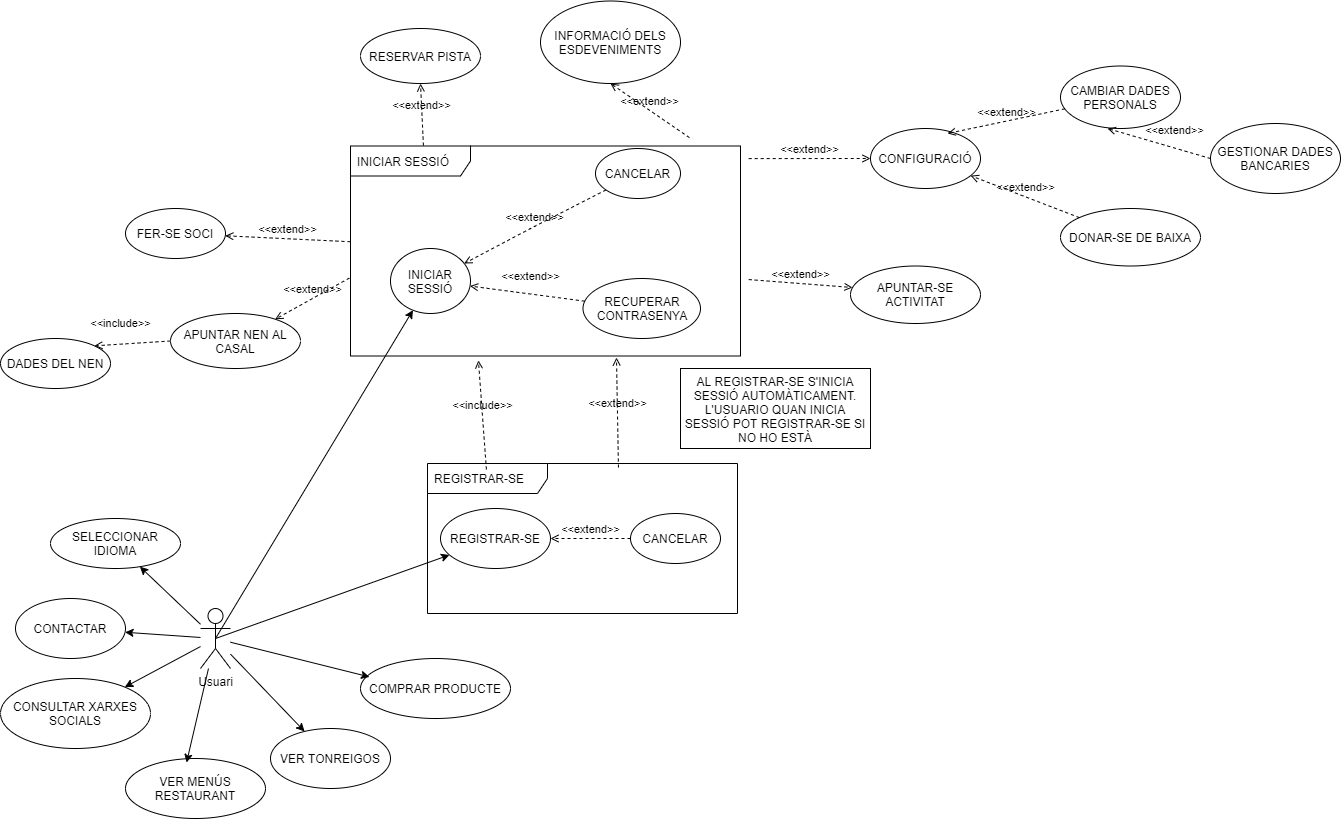

The diagram above was exported from draw.io. Its source (the exported page's mxGraphModel, read from the mxfile embedded in the PNG):
<mxGraphModel dx="868" dy="510" grid="1" gridSize="10" guides="1" tooltips="1" connect="1" arrows="1" fold="1" page="1" pageScale="1" pageWidth="1654" pageHeight="2336" math="0" shadow="0">
  <root>
    <mxCell id="0" />
    <mxCell id="1" parent="0" />
    <mxCell id="34-Kut4DQkD3OxWqrvFL-1" value="&lt;div&gt;Usuari&lt;/div&gt;" style="shape=umlActor;verticalLabelPosition=bottom;verticalAlign=top;html=1;outlineConnect=0;" parent="1" vertex="1">
      <mxGeometry x="290" y="850" width="30" height="60" as="geometry" />
    </mxCell>
    <mxCell id="34-Kut4DQkD3OxWqrvFL-8" value="&lt;div&gt;SELECCIONAR&lt;/div&gt;&lt;div&gt;IDIOMA&lt;br&gt;&lt;/div&gt;" style="ellipse;whiteSpace=wrap;html=1;" parent="1" vertex="1">
      <mxGeometry x="140" y="760" width="130" height="50" as="geometry" />
    </mxCell>
    <mxCell id="34-Kut4DQkD3OxWqrvFL-9" value="" style="endArrow=classic;html=1;" parent="1" source="34-Kut4DQkD3OxWqrvFL-1" target="34-Kut4DQkD3OxWqrvFL-8" edge="1">
      <mxGeometry width="50" height="50" relative="1" as="geometry">
        <mxPoint x="330" y="860" as="sourcePoint" />
        <mxPoint x="380" y="810" as="targetPoint" />
      </mxGeometry>
    </mxCell>
    <mxCell id="34-Kut4DQkD3OxWqrvFL-10" value="&lt;div&gt;INICIAR SESSIÓ&lt;/div&gt;" style="ellipse;whiteSpace=wrap;html=1;" parent="1" vertex="1">
      <mxGeometry x="480" y="490" width="80" height="65" as="geometry" />
    </mxCell>
    <mxCell id="34-Kut4DQkD3OxWqrvFL-11" value="" style="endArrow=classic;html=1;exitX=0.5;exitY=0.5;exitDx=0;exitDy=0;exitPerimeter=0;" parent="1" source="34-Kut4DQkD3OxWqrvFL-1" target="34-Kut4DQkD3OxWqrvFL-10" edge="1">
      <mxGeometry width="50" height="50" relative="1" as="geometry">
        <mxPoint x="330" y="860" as="sourcePoint" />
        <mxPoint x="380" y="810" as="targetPoint" />
      </mxGeometry>
    </mxCell>
    <mxCell id="34-Kut4DQkD3OxWqrvFL-13" value="&lt;div&gt;INICIAR SESSIÓ&lt;br&gt;&lt;/div&gt;" style="shape=umlFrame;whiteSpace=wrap;html=1;width=120;height=30;boundedLbl=1;verticalAlign=middle;align=left;spacingLeft=5;" parent="1" vertex="1">
      <mxGeometry x="440" y="387.5" width="390" height="210" as="geometry" />
    </mxCell>
    <mxCell id="34-Kut4DQkD3OxWqrvFL-14" value="CANCELAR" style="ellipse;whiteSpace=wrap;html=1;" parent="1" vertex="1">
      <mxGeometry x="685" y="390" width="85" height="50" as="geometry" />
    </mxCell>
    <mxCell id="34-Kut4DQkD3OxWqrvFL-19" value="&lt;div&gt;RECUPERAR&lt;/div&gt;&lt;div&gt;CONTRASENYA&lt;br&gt;&lt;/div&gt;" style="ellipse;whiteSpace=wrap;html=1;" parent="1" vertex="1">
      <mxGeometry x="672.5" y="520" width="117.5" height="60" as="geometry" />
    </mxCell>
    <mxCell id="34-Kut4DQkD3OxWqrvFL-23" value="&lt;div&gt;REGISTRAR-SE&lt;/div&gt;" style="ellipse;whiteSpace=wrap;html=1;" parent="1" vertex="1">
      <mxGeometry x="530" y="750" width="110" height="60" as="geometry" />
    </mxCell>
    <mxCell id="34-Kut4DQkD3OxWqrvFL-24" value="" style="endArrow=classic;html=1;exitX=0.5;exitY=0.5;exitDx=0;exitDy=0;exitPerimeter=0;" parent="1" source="34-Kut4DQkD3OxWqrvFL-1" target="34-Kut4DQkD3OxWqrvFL-23" edge="1">
      <mxGeometry width="50" height="50" relative="1" as="geometry">
        <mxPoint x="520" y="870" as="sourcePoint" />
        <mxPoint x="570" y="820" as="targetPoint" />
      </mxGeometry>
    </mxCell>
    <mxCell id="34-Kut4DQkD3OxWqrvFL-25" value="&lt;div&gt;CANCELAR&lt;/div&gt;" style="ellipse;whiteSpace=wrap;html=1;" parent="1" vertex="1">
      <mxGeometry x="720" y="755" width="90" height="50" as="geometry" />
    </mxCell>
    <mxCell id="34-Kut4DQkD3OxWqrvFL-27" value="REGISTRAR-SE" style="shape=umlFrame;whiteSpace=wrap;html=1;width=120;height=30;boundedLbl=1;verticalAlign=middle;align=left;spacingLeft=5;" parent="1" vertex="1">
      <mxGeometry x="517" y="705" width="310" height="150" as="geometry" />
    </mxCell>
    <mxCell id="fA4ELV612YrSZAnw4zwC-3" value="FER-SE SOCI" style="ellipse;whiteSpace=wrap;html=1;" parent="1" vertex="1">
      <mxGeometry x="215" y="450" width="100" height="50" as="geometry" />
    </mxCell>
    <mxCell id="fA4ELV612YrSZAnw4zwC-8" value="&amp;lt;&amp;lt;extend&amp;gt;&amp;gt;" style="html=1;verticalAlign=bottom;labelBackgroundColor=none;endArrow=open;endFill=0;dashed=1;" parent="1" source="34-Kut4DQkD3OxWqrvFL-13" target="fA4ELV612YrSZAnw4zwC-3" edge="1">
      <mxGeometry width="160" relative="1" as="geometry">
        <mxPoint x="400" y="600" as="sourcePoint" />
        <mxPoint x="510" y="640" as="targetPoint" />
      </mxGeometry>
    </mxCell>
    <mxCell id="fA4ELV612YrSZAnw4zwC-11" value="APUNTAR NEN AL CASAL" style="ellipse;whiteSpace=wrap;html=1;" parent="1" vertex="1">
      <mxGeometry x="260" y="555" width="130" height="55" as="geometry" />
    </mxCell>
    <mxCell id="fA4ELV612YrSZAnw4zwC-12" value="&amp;lt;&amp;lt;extend&amp;gt;&amp;gt;" style="html=1;verticalAlign=bottom;labelBackgroundColor=none;endArrow=open;endFill=0;dashed=1;exitX=-0.003;exitY=0.629;exitDx=0;exitDy=0;exitPerimeter=0;" parent="1" source="34-Kut4DQkD3OxWqrvFL-13" target="fA4ELV612YrSZAnw4zwC-11" edge="1">
      <mxGeometry width="160" relative="1" as="geometry">
        <mxPoint x="410" y="480" as="sourcePoint" />
        <mxPoint x="570" y="480" as="targetPoint" />
      </mxGeometry>
    </mxCell>
    <mxCell id="fA4ELV612YrSZAnw4zwC-13" value="&amp;lt;&amp;lt;extend&amp;gt;&amp;gt;" style="html=1;verticalAlign=bottom;labelBackgroundColor=none;endArrow=open;endFill=0;dashed=1;" parent="1" source="34-Kut4DQkD3OxWqrvFL-14" target="34-Kut4DQkD3OxWqrvFL-10" edge="1">
      <mxGeometry width="160" relative="1" as="geometry">
        <mxPoint x="410" y="570" as="sourcePoint" />
        <mxPoint x="570" y="570" as="targetPoint" />
        <Array as="points">
          <mxPoint x="620" y="470" />
        </Array>
      </mxGeometry>
    </mxCell>
    <mxCell id="fA4ELV612YrSZAnw4zwC-14" value="&amp;lt;&amp;lt;extend&amp;gt;&amp;gt;" style="html=1;verticalAlign=bottom;labelBackgroundColor=none;endArrow=open;endFill=0;dashed=1;" parent="1" source="34-Kut4DQkD3OxWqrvFL-19" target="34-Kut4DQkD3OxWqrvFL-10" edge="1">
      <mxGeometry x="-0.0361" y="-8" width="160" relative="1" as="geometry">
        <mxPoint x="670" y="600" as="sourcePoint" />
        <mxPoint x="570" y="570" as="targetPoint" />
        <mxPoint as="offset" />
      </mxGeometry>
    </mxCell>
    <mxCell id="fA4ELV612YrSZAnw4zwC-16" value="&amp;lt;&amp;lt;extend&amp;gt;&amp;gt;" style="html=1;verticalAlign=bottom;labelBackgroundColor=none;endArrow=open;endFill=0;dashed=1;" parent="1" source="34-Kut4DQkD3OxWqrvFL-25" target="34-Kut4DQkD3OxWqrvFL-23" edge="1">
      <mxGeometry width="160" relative="1" as="geometry">
        <mxPoint x="370" y="810" as="sourcePoint" />
        <mxPoint x="530" y="810" as="targetPoint" />
      </mxGeometry>
    </mxCell>
    <mxCell id="fA4ELV612YrSZAnw4zwC-17" value="&amp;lt;&amp;lt;include&amp;gt;&amp;gt;" style="html=1;verticalAlign=bottom;labelBackgroundColor=none;endArrow=open;endFill=0;dashed=1;entryX=0.328;entryY=1.021;entryDx=0;entryDy=0;entryPerimeter=0;exitX=0.19;exitY=0.04;exitDx=0;exitDy=0;exitPerimeter=0;" parent="1" source="34-Kut4DQkD3OxWqrvFL-27" target="34-Kut4DQkD3OxWqrvFL-13" edge="1">
      <mxGeometry width="160" relative="1" as="geometry">
        <mxPoint x="400" y="640" as="sourcePoint" />
        <mxPoint x="560" y="640" as="targetPoint" />
      </mxGeometry>
    </mxCell>
    <mxCell id="fA4ELV612YrSZAnw4zwC-18" value="&amp;lt;&amp;lt;extend&amp;gt;&amp;gt;" style="html=1;verticalAlign=bottom;labelBackgroundColor=none;endArrow=open;endFill=0;dashed=1;entryX=0.682;entryY=1.007;entryDx=0;entryDy=0;entryPerimeter=0;exitX=0.616;exitY=0.027;exitDx=0;exitDy=0;exitPerimeter=0;" parent="1" source="34-Kut4DQkD3OxWqrvFL-27" target="34-Kut4DQkD3OxWqrvFL-13" edge="1">
      <mxGeometry width="160" relative="1" as="geometry">
        <mxPoint x="710" y="640" as="sourcePoint" />
        <mxPoint x="560" y="640" as="targetPoint" />
      </mxGeometry>
    </mxCell>
    <mxCell id="fA4ELV612YrSZAnw4zwC-20" value="&lt;div&gt;AL REGISTRAR-SE S'INICIA SESSIÓ AUTOMÀTICAMENT.&lt;/div&gt;&lt;div&gt;L'USUARIO QUAN INICIA SESSIÓ POT REGISTRAR-SE SI NO HO ESTÀ&lt;br&gt; &lt;/div&gt;" style="shape=note2;boundedLbl=1;whiteSpace=wrap;html=1;size=0;verticalAlign=top;align=center;" parent="1" vertex="1">
      <mxGeometry x="770" y="610" width="190" height="80" as="geometry" />
    </mxCell>
    <mxCell id="fA4ELV612YrSZAnw4zwC-22" value="CONTACTAR" style="ellipse;whiteSpace=wrap;html=1;" parent="1" vertex="1">
      <mxGeometry x="105" y="840" width="110" height="60" as="geometry" />
    </mxCell>
    <mxCell id="fA4ELV612YrSZAnw4zwC-23" value="CONFIGURACIÓ" style="ellipse;whiteSpace=wrap;html=1;" parent="1" vertex="1">
      <mxGeometry x="960" y="370" width="110" height="60" as="geometry" />
    </mxCell>
    <mxCell id="fA4ELV612YrSZAnw4zwC-24" value="&amp;lt;&amp;lt;extend&amp;gt;&amp;gt;" style="html=1;verticalAlign=bottom;labelBackgroundColor=none;endArrow=open;endFill=0;dashed=1;exitX=1.021;exitY=0.06;exitDx=0;exitDy=0;exitPerimeter=0;" parent="1" source="34-Kut4DQkD3OxWqrvFL-13" target="fA4ELV612YrSZAnw4zwC-23" edge="1">
      <mxGeometry width="160" relative="1" as="geometry">
        <mxPoint x="660" y="570" as="sourcePoint" />
        <mxPoint x="820" y="570" as="targetPoint" />
      </mxGeometry>
    </mxCell>
    <mxCell id="fA4ELV612YrSZAnw4zwC-26" value="" style="endArrow=classic;html=1;" parent="1" source="34-Kut4DQkD3OxWqrvFL-1" target="fA4ELV612YrSZAnw4zwC-22" edge="1">
      <mxGeometry width="50" height="50" relative="1" as="geometry">
        <mxPoint x="430" y="860" as="sourcePoint" />
        <mxPoint x="480" y="810" as="targetPoint" />
      </mxGeometry>
    </mxCell>
    <mxCell id="fA4ELV612YrSZAnw4zwC-27" value="CONSULTAR XARXES SOCIALS" style="ellipse;whiteSpace=wrap;html=1;" parent="1" vertex="1">
      <mxGeometry x="90" y="920" width="150" height="70" as="geometry" />
    </mxCell>
    <mxCell id="fA4ELV612YrSZAnw4zwC-28" value="" style="endArrow=classic;html=1;" parent="1" source="34-Kut4DQkD3OxWqrvFL-1" target="fA4ELV612YrSZAnw4zwC-27" edge="1">
      <mxGeometry width="50" height="50" relative="1" as="geometry">
        <mxPoint x="430" y="900" as="sourcePoint" />
        <mxPoint x="480" y="850" as="targetPoint" />
      </mxGeometry>
    </mxCell>
    <mxCell id="fA4ELV612YrSZAnw4zwC-29" value="VER MENÚS RESTAURANT" style="ellipse;whiteSpace=wrap;html=1;" parent="1" vertex="1">
      <mxGeometry x="215" y="1000" width="140" height="60" as="geometry" />
    </mxCell>
    <mxCell id="fA4ELV612YrSZAnw4zwC-30" value="" style="endArrow=classic;html=1;entryX=0.436;entryY=0.067;entryDx=0;entryDy=0;entryPerimeter=0;" parent="1" source="34-Kut4DQkD3OxWqrvFL-1" target="fA4ELV612YrSZAnw4zwC-29" edge="1">
      <mxGeometry width="50" height="50" relative="1" as="geometry">
        <mxPoint x="430" y="940" as="sourcePoint" />
        <mxPoint x="480" y="890" as="targetPoint" />
      </mxGeometry>
    </mxCell>
    <mxCell id="fA4ELV612YrSZAnw4zwC-31" value="CAMBIAR DADES PERSONALS" style="ellipse;whiteSpace=wrap;html=1;" parent="1" vertex="1">
      <mxGeometry x="1150" y="307.5" width="120" height="62.5" as="geometry" />
    </mxCell>
    <mxCell id="fA4ELV612YrSZAnw4zwC-32" value="GESTIONAR DADES BANCARIES" style="ellipse;whiteSpace=wrap;html=1;" parent="1" vertex="1">
      <mxGeometry x="1300" y="365" width="130" height="70" as="geometry" />
    </mxCell>
    <mxCell id="fA4ELV612YrSZAnw4zwC-33" value="&amp;lt;&amp;lt;extend&amp;gt;&amp;gt;" style="html=1;verticalAlign=bottom;labelBackgroundColor=none;endArrow=open;endFill=0;dashed=1;entryX=0.7;entryY=0.083;entryDx=0;entryDy=0;entryPerimeter=0;" parent="1" source="fA4ELV612YrSZAnw4zwC-31" target="fA4ELV612YrSZAnw4zwC-23" edge="1">
      <mxGeometry width="160" relative="1" as="geometry">
        <mxPoint x="1010" y="460" as="sourcePoint" />
        <mxPoint x="1170" y="460" as="targetPoint" />
      </mxGeometry>
    </mxCell>
    <mxCell id="fA4ELV612YrSZAnw4zwC-34" value="&amp;lt;&amp;lt;extend&amp;gt;&amp;gt;" style="html=1;verticalAlign=bottom;labelBackgroundColor=none;endArrow=open;endFill=0;dashed=1;entryX=0.392;entryY=1;entryDx=0;entryDy=0;exitX=0;exitY=0.5;exitDx=0;exitDy=0;entryPerimeter=0;" parent="1" source="fA4ELV612YrSZAnw4zwC-32" target="fA4ELV612YrSZAnw4zwC-31" edge="1">
      <mxGeometry x="-0.259" y="-8" width="160" relative="1" as="geometry">
        <mxPoint x="1010" y="460" as="sourcePoint" />
        <mxPoint x="1170" y="460" as="targetPoint" />
        <mxPoint as="offset" />
      </mxGeometry>
    </mxCell>
    <mxCell id="fA4ELV612YrSZAnw4zwC-35" value="DONAR-SE DE BAIXA" style="ellipse;whiteSpace=wrap;html=1;" parent="1" vertex="1">
      <mxGeometry x="1150" y="450" width="140" height="57.5" as="geometry" />
    </mxCell>
    <mxCell id="fA4ELV612YrSZAnw4zwC-36" value="&amp;lt;&amp;lt;extend&amp;gt;&amp;gt;" style="html=1;verticalAlign=bottom;labelBackgroundColor=none;endArrow=open;endFill=0;dashed=1;" parent="1" source="fA4ELV612YrSZAnw4zwC-35" target="fA4ELV612YrSZAnw4zwC-23" edge="1">
      <mxGeometry width="160" relative="1" as="geometry">
        <mxPoint x="990" y="450" as="sourcePoint" />
        <mxPoint x="1150" y="450" as="targetPoint" />
      </mxGeometry>
    </mxCell>
    <mxCell id="fA4ELV612YrSZAnw4zwC-37" value="VER TONREIGOS" style="ellipse;whiteSpace=wrap;html=1;" parent="1" vertex="1">
      <mxGeometry x="360" y="970" width="120" height="60" as="geometry" />
    </mxCell>
    <mxCell id="fA4ELV612YrSZAnw4zwC-38" value="" style="endArrow=classic;html=1;" parent="1" source="34-Kut4DQkD3OxWqrvFL-1" target="fA4ELV612YrSZAnw4zwC-37" edge="1">
      <mxGeometry width="50" height="50" relative="1" as="geometry">
        <mxPoint x="440" y="930" as="sourcePoint" />
        <mxPoint x="490" y="880" as="targetPoint" />
      </mxGeometry>
    </mxCell>
    <mxCell id="fA4ELV612YrSZAnw4zwC-39" value="DADES DEL NEN" style="ellipse;whiteSpace=wrap;html=1;" parent="1" vertex="1">
      <mxGeometry x="90" y="580" width="110" height="50" as="geometry" />
    </mxCell>
    <mxCell id="fA4ELV612YrSZAnw4zwC-40" value="&amp;lt;&amp;lt;include&amp;gt;&amp;gt;" style="html=1;verticalAlign=bottom;labelBackgroundColor=none;endArrow=open;endFill=0;dashed=1;exitX=0;exitY=0.5;exitDx=0;exitDy=0;entryX=1;entryY=0;entryDx=0;entryDy=0;" parent="1" source="fA4ELV612YrSZAnw4zwC-11" target="fA4ELV612YrSZAnw4zwC-39" edge="1">
      <mxGeometry x="0.2981" y="-11" width="160" relative="1" as="geometry">
        <mxPoint x="220" y="460" as="sourcePoint" />
        <mxPoint x="380" y="460" as="targetPoint" />
        <mxPoint y="-1" as="offset" />
      </mxGeometry>
    </mxCell>
    <mxCell id="fA4ELV612YrSZAnw4zwC-41" value="APUNTAR-SE ACTIVITAT" style="ellipse;whiteSpace=wrap;html=1;" parent="1" vertex="1">
      <mxGeometry x="940" y="507.5" width="130" height="57.5" as="geometry" />
    </mxCell>
    <mxCell id="fA4ELV612YrSZAnw4zwC-42" value="&amp;lt;&amp;lt;extend&amp;gt;&amp;gt;" style="html=1;verticalAlign=bottom;labelBackgroundColor=none;endArrow=open;endFill=0;dashed=1;exitX=1.021;exitY=0.636;exitDx=0;exitDy=0;exitPerimeter=0;entryX=0.015;entryY=0.374;entryDx=0;entryDy=0;entryPerimeter=0;" parent="1" source="34-Kut4DQkD3OxWqrvFL-13" target="fA4ELV612YrSZAnw4zwC-41" edge="1">
      <mxGeometry width="160" relative="1" as="geometry">
        <mxPoint x="590" y="570" as="sourcePoint" />
        <mxPoint x="750" y="570" as="targetPoint" />
      </mxGeometry>
    </mxCell>
    <mxCell id="fA4ELV612YrSZAnw4zwC-43" value="RESERVAR PISTA" style="ellipse;whiteSpace=wrap;html=1;" parent="1" vertex="1">
      <mxGeometry x="450" y="270" width="120" height="55" as="geometry" />
    </mxCell>
    <mxCell id="fA4ELV612YrSZAnw4zwC-44" value="&amp;lt;&amp;lt;extend&amp;gt;&amp;gt;" style="html=1;verticalAlign=bottom;labelBackgroundColor=none;endArrow=open;endFill=0;dashed=1;exitX=0.187;exitY=-0.002;exitDx=0;exitDy=0;exitPerimeter=0;entryX=0.5;entryY=1;entryDx=0;entryDy=0;" parent="1" source="34-Kut4DQkD3OxWqrvFL-13" target="fA4ELV612YrSZAnw4zwC-43" edge="1">
      <mxGeometry width="160" relative="1" as="geometry">
        <mxPoint x="500" y="500" as="sourcePoint" />
        <mxPoint x="660" y="500" as="targetPoint" />
      </mxGeometry>
    </mxCell>
    <mxCell id="fA4ELV612YrSZAnw4zwC-45" value="INFORMACIÓ DELS ESDEVENIMENTS " style="ellipse;whiteSpace=wrap;html=1;" parent="1" vertex="1">
      <mxGeometry x="630" y="242.5" width="140" height="82.5" as="geometry" />
    </mxCell>
    <mxCell id="fA4ELV612YrSZAnw4zwC-46" value="&amp;lt;&amp;lt;extend&amp;gt;&amp;gt;" style="html=1;verticalAlign=bottom;labelBackgroundColor=none;endArrow=open;endFill=0;dashed=1;entryX=0.5;entryY=1;entryDx=0;entryDy=0;exitX=0.869;exitY=-0.04;exitDx=0;exitDy=0;exitPerimeter=0;" parent="1" source="34-Kut4DQkD3OxWqrvFL-13" target="fA4ELV612YrSZAnw4zwC-45" edge="1">
      <mxGeometry width="160" relative="1" as="geometry">
        <mxPoint x="690" y="460" as="sourcePoint" />
        <mxPoint x="850" y="460" as="targetPoint" />
      </mxGeometry>
    </mxCell>
    <mxCell id="fA4ELV612YrSZAnw4zwC-47" value="COMPRAR PRODUCTE" style="ellipse;whiteSpace=wrap;html=1;" parent="1" vertex="1">
      <mxGeometry x="450" y="900" width="150" height="60" as="geometry" />
    </mxCell>
    <mxCell id="fA4ELV612YrSZAnw4zwC-48" value="" style="endArrow=classic;html=1;entryX=0.06;entryY=0.307;entryDx=0;entryDy=0;entryPerimeter=0;" parent="1" source="34-Kut4DQkD3OxWqrvFL-1" target="fA4ELV612YrSZAnw4zwC-47" edge="1">
      <mxGeometry width="50" height="50" relative="1" as="geometry">
        <mxPoint x="470" y="890" as="sourcePoint" />
        <mxPoint x="520" y="840" as="targetPoint" />
      </mxGeometry>
    </mxCell>
  </root>
</mxGraphModel>